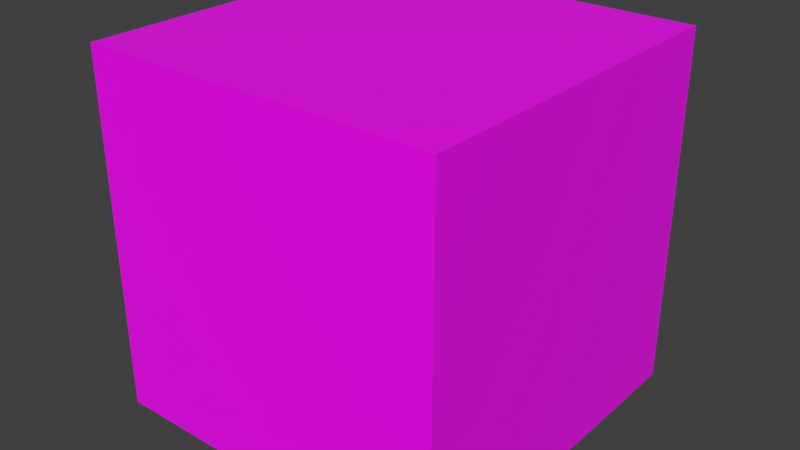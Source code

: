 # Source: textured-cube.blend  (saved by Blender 3.0.42; exported with 4.5.12 LTS)
import bpy
from mathutils import Matrix  # noqa: F401  (used for matrix-valued properties, if any)

bpy.ops.wm.read_factory_settings(use_empty=True)
scene = bpy.context.scene
scene.name = 'Scene'

# ---- collections
col_collection = bpy.data.collections.new('Collection'); scene.collection.children.link(col_collection)

# ---- images (referenced by path relative to the original .blend; pixels are not part of the script)
import os
ASSET_DIR = os.environ.get("B2B_ASSET_DIR", "")  # directory of the original .blend (textures are referenced by path, not embedded)
HERE = os.path.dirname(os.path.abspath(__file__))  # packed textures are extracted next to this script under _unpacked/

def load_image(name, relpath, width, height, colorspace="sRGB"):
    """Load a texture the original file referenced (path relative to the .blend, or extracted next to this script)."""
    p = next((c for c in (os.path.join(HERE, relpath), os.path.join(ASSET_DIR, relpath)) if relpath and os.path.exists(c)), "")
    if p:
        img = bpy.data.images.load(p, check_existing=True)
        img.name = name
    else:  # same state as the original file: an image datablock whose file is absent (Cycles renders it pink)
        img = bpy.data.images.new(name, width, height)
        img.source = "FILE"
        img.filepath = "//" + (relpath or name)
    img.colorspace_settings.name = colorspace
    return img
img_tex_png = load_image('tex.png', 'tex.png', 1024, 1024, 'sRGB')

# ---- materials (node trees are filled in below, after node groups)
mat_material = bpy.data.materials.new('Material')
mat_material.alpha_threshold = 0.0
mat_material.use_transparent_shadow = False
mat_material.line_color = (0.0, 0.0, 0.0, 1.0)

# ---- material node trees
mat_material.use_nodes = True; mat_material.node_tree.nodes.clear()
_N = mat_material.node_tree.nodes; _L = mat_material.node_tree.links
n0 = _N.new('ShaderNodeOutputMaterial'); n0.name = 'Material Output'; n0.location = (300, 300)
n1 = _N.new('ShaderNodeBsdfPrincipled'); n1.name = 'Principled BSDF'; n1.location = (10, 300)
n1.distribution = 'GGX'
n1.subsurface_method = 'RANDOM_WALK_SKIN'
n1.inputs[2].default_value = 0.4
n1.inputs[3].default_value = 1.45
n1.inputs[27].default_value = (0.0, 0.0, 0.0, 1.0)
n1.inputs[28].default_value = 1.0
n2 = _N.new('ShaderNodeTexImage'); n2.name = 'Image Texture'; n2.location = (-280, 220)
n3 = _N.new('ShaderNodeTexImage'); n3.name = 'Image Texture.001'; n3.location = (-280, 280)
n3.image = img_tex_png
_L.new(n1.outputs[0], n0.inputs[0])
_L.new(n3.outputs[0], n1.inputs[0])
n0.is_active_output = True

# ---- world
world_world = bpy.data.worlds.new('World'); scene.world = world_world
world_world.use_nodes = True; world_world.node_tree.nodes.clear()
_N = world_world.node_tree.nodes; _L = world_world.node_tree.links
n0 = _N.new('ShaderNodeOutputWorld'); n0.name = 'World Output'; n0.location = (300, 300)
n1 = _N.new('ShaderNodeBackground'); n1.name = 'Background'; n1.location = (10, 300)
n1.inputs[0].default_value = (0.05088, 0.05088, 0.05088, 1.0)
_L.new(n1.outputs[0], n0.inputs[0])
n0.is_active_output = True
world_world.color = (0.05088, 0.05088, 0.05088)
world_world.use_sun_shadow = False
world_world.sun_shadow_jitter_overblur = 0.0

# ---- meshes
me_cube = bpy.data.meshes.new('Cube')
me_cube.from_pydata([(1.0, 1.0, 1.0), (1.0, 1.0, -1.0), (1.0, -1.0, 1.0), (1.0, -1.0, -1.0), (-1.0, 1.0, 1.0), (-1.0, 1.0, -1.0), (-1.0, -1.0, 1.0), (-1.0, -1.0, -1.0), (1.0, 0.0, 0.0), (0.0, 1.0, 0.0), (-1.0, 0.0, 0.0), (0.0, -1.0, 0.0), (2.384e-07, 2.384e-07, 1.0), (1.192e-07, 1.192e-07, -1.0)], [], [(0, 4, 12), (3, 11, 7), (7, 6, 10), (5, 1, 13), (1, 8, 3), (5, 4, 9), (3, 8, 2), (2, 8, 0), (8, 1, 0), (0, 1, 9), (9, 4, 0), (9, 1, 5), (5, 10, 4), (10, 5, 7), (4, 10, 6), (7, 11, 6), (6, 11, 2), (11, 3, 2), (6, 2, 12), (12, 2, 0), (12, 4, 6), (7, 13, 3), (3, 13, 1), (13, 7, 5)])
_uv = me_cube.uv_layers.new(name='UVMap')
_uv.uv.foreach_set('vector', [0.625, 0.5, 0.875, 0.5, 0.75, 0.625, 0.375, 0.75, 0.5, 0.875, 0.375, 1.0, 0.375, 0.0, 0.625, 0.0, 0.5, 0.125, 0.125, 0.5, 0.375, 0.5, 0.25, 0.625, 0.375, 0.5, 0.5, 0.625, 0.375, 0.75, 0.375, 0.25, 0.625, 0.25, 0.5, 0.375, 0.375, 0.75, 0.5, 0.625, 0.625, 0.75, 0.625, 0.75, 0.5, 0.625, 0.625, 0.5, 0.5, 0.625, 0.375, 0.5, 0.625, 0.5, 0.625, 0.5, 0.375, 0.5, 0.5, 0.375, 0.5, 0.375, 0.625, 0.25, 0.625, 0.5, 0.5, 0.375, 0.375, 0.5, 0.375, 0.25, 0.375, 0.25, 0.5, 0.125, 0.625, 0.25, 0.5, 0.125, 0.375, 0.25, 0.375, 0.0, 0.625, 0.25, 0.5, 0.125, 0.625, 0.0, 0.375, 1.0, 0.5, 0.875, 0.625, 1.0, 0.625, 1.0, 0.5, 0.875, 0.625, 0.75, 0.5, 0.875, 0.375, 0.75, 0.625, 0.75, 0.875, 0.75, 0.625, 0.75, 0.75, 0.625, 0.75, 0.625, 0.625, 0.75, 0.625, 0.5, 0.75, 0.625, 0.875, 0.5, 0.875, 0.75, 0.125, 0.75, 0.25, 0.625, 0.375, 0.75, 0.375, 0.75, 0.25, 0.625, 0.375, 0.5, 0.25, 0.625, 0.125, 0.75, 0.125, 0.5])
me_cube.materials.append(mat_material)
me_cube.use_remesh_preserve_volume = False
me_cube.use_remesh_preserve_attributes = False
me_cube.use_mirror_vertex_groups = False
me_cube.update()

# ---- objects
ob_cube = bpy.data.objects.new('Cube', me_cube)

# ---- transforms, parenting, visibility, modifiers, constraints
ob_cube.location = (0.0, 0.0, 0.0)
ob_cube.lock_rotations_4d = False
ob_cube.empty_display_type = 'ARROWS'
ob_cube.lineart.crease_threshold = 0.0

# ---- collection membership
col_collection.objects.link(ob_cube)

# ---- scene / render settings (as saved in the file)
scene.frame_start = 1; scene.frame_end = 250; scene.frame_set(1)
scene.render.engine = 'BLENDER_EEVEE_NEXT'
scene.cycles.sampling_pattern = 'TABULATED_SOBOL'
scene.cycles.use_light_tree = False
scene.view_settings.view_transform = 'Standard'
bpy.context.view_layer.update()

# ---- added for rendering (the .blend has no active camera and no usable light): camera, sun
cam_auto = bpy.data.cameras.new('AutoCamera')
cam_auto.lens = 50.0
cam_auto.sensor_width = 36.0
cam_auto.clip_end = 1000.0
ob_auto_camera = bpy.data.objects.new('AutoCamera', cam_auto)
scene.collection.objects.link(ob_auto_camera)
ob_auto_camera.location = (3.20507, -3.84609, 2.56406)
ob_auto_camera.rotation_euler = (1.09748, -7.21219e-08, 0.694738)
scene.camera = ob_auto_camera
light_auto_sun = bpy.data.lights.new('AutoSun', 'SUN')
light_auto_sun.energy = 3.0
light_auto_sun.angle = 0.0523599
ob_auto_sun = bpy.data.objects.new('AutoSun', light_auto_sun)
scene.collection.objects.link(ob_auto_sun)
ob_auto_sun.rotation_euler = (0.872665, 0.174533, 0.523599)
bpy.context.view_layer.update()
